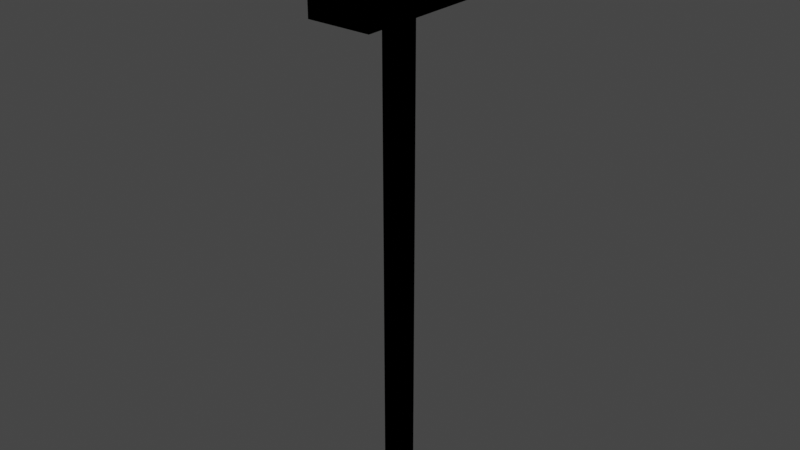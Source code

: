 # Source: mail_box.blend  (saved by Blender 3.3.6; exported with 4.5.12 LTS)
import bpy
from mathutils import Matrix  # noqa: F401  (used for matrix-valued properties, if any)

bpy.ops.wm.read_factory_settings(use_empty=True)
scene = bpy.context.scene
scene.name = 'Scene'

# ---- collections
col_collection = bpy.data.collections.new('Collection'); scene.collection.children.link(col_collection)

# ---- images (referenced by path relative to the original .blend; pixels are not part of the script)
import os
ASSET_DIR = os.environ.get("B2B_ASSET_DIR", "")  # directory of the original .blend (textures are referenced by path, not embedded)
HERE = os.path.dirname(os.path.abspath(__file__))  # packed textures are extracted next to this script under _unpacked/

def load_image(name, relpath, width, height, colorspace="sRGB"):
    """Load a texture the original file referenced (path relative to the .blend, or extracted next to this script)."""
    p = next((c for c in (os.path.join(HERE, relpath), os.path.join(ASSET_DIR, relpath)) if relpath and os.path.exists(c)), "")
    if p:
        img = bpy.data.images.load(p, check_existing=True)
        img.name = name
    else:  # same state as the original file: an image datablock whose file is absent (Cycles renders it pink)
        img = bpy.data.images.new(name, width, height)
        img.source = "FILE"
        img.filepath = "//" + (relpath or name)
    img.colorspace_settings.name = colorspace
    return img
img_mail_box_png = load_image('mail_box.png', '_unpacked/mail_box.b593d271.png', 512, 512, 'sRGB')

# ---- materials (node trees are filled in below, after node groups)
mat_material = bpy.data.materials.new('Material')
mat_material.alpha_threshold = 0.0
mat_material.use_backface_culling = True
mat_material.use_transparent_shadow = False
mat_material.roughness = 0.5
mat_material.line_color = (0.0, 0.0, 0.0, 1.0)
mat_outline = bpy.data.materials.new('outline')
mat_outline.use_backface_culling = True

# ---- material node trees
mat_material.use_nodes = True; mat_material.node_tree.nodes.clear()
_N = mat_material.node_tree.nodes; _L = mat_material.node_tree.links
n0 = _N.new('ShaderNodeOutputMaterial'); n0.name = 'Material Output'; n0.location = (300, 300)
n1 = _N.new('ShaderNodeTexImage'); n1.name = 'Image Texture'; n1.location = (-474, 251)
n1.image = img_mail_box_png
n2 = _N.new('ShaderNodeBsdfPrincipled'); n2.name = 'Principled BSDF'; n2.location = (10, 300)
n2.distribution = 'GGX'
n2.subsurface_method = 'RANDOM_WALK_SKIN'
n2.inputs[3].default_value = 1.45
n2.inputs[13].default_value = 0.0
n2.inputs[27].default_value = (0.0, 0.0, 0.0, 1.0)
n2.inputs[28].default_value = 1.0
_L.new(n2.outputs[0], n0.inputs[0])
_L.new(n1.outputs[0], n2.inputs[0])
_L.new(n1.outputs[1], n2.inputs[4])
n0.is_active_output = True
mat_outline.use_nodes = True; mat_outline.node_tree.nodes.clear()
_N = mat_outline.node_tree.nodes; _L = mat_outline.node_tree.links
n0 = _N.new('ShaderNodeBsdfPrincipled'); n0.name = 'Principled BSDF'; n0.location = (10, 300)
n0.distribution = 'GGX'
n0.subsurface_method = 'RANDOM_WALK_SKIN'
n0.inputs[0].default_value = (0.0, 0.0, 0.0, 1.0)
n0.inputs[2].default_value = 1.0
n0.inputs[3].default_value = 1.45
n0.inputs[13].default_value = 0.0
n0.inputs[27].default_value = (0.0, 0.0, 0.0, 1.0)
n0.inputs[28].default_value = 1.0
n1 = _N.new('ShaderNodeOutputMaterial'); n1.name = 'Material Output'; n1.location = (300, 300)
n1.target = 'CYCLES'
n2 = _N.new('ShaderNodeOutputMaterial'); n2.name = 'Material Output.001'; n2.location = (0, 0)
n2.target = 'EEVEE'
n3 = _N.new('ShaderNodeMixShader'); n3.name = 'Mix Shader'; n3.location = (0, 0)
n3.label = 'Disable Shadow'
n3.hide = True
n4 = _N.new('ShaderNodeLightPath'); n4.name = 'Light Path'; n4.location = (0, 0)
n4.hide = True
n5 = _N.new('ShaderNodeBsdfTransparent'); n5.name = 'Transparent BSDF'; n5.location = (0, 0)
n5.hide = True
_L.new(n0.outputs[0], n1.inputs[0])
_L.new(n0.outputs[0], n3.inputs[1])
_L.new(n3.outputs[0], n2.inputs[0])
_L.new(n4.outputs[1], n3.inputs[0])
_L.new(n5.outputs[0], n3.inputs[2])
n1.is_active_output = True

# ---- world
world_world = bpy.data.worlds.new('World'); scene.world = world_world
world_world.use_nodes = True; world_world.node_tree.nodes.clear()
_N = world_world.node_tree.nodes; _L = world_world.node_tree.links
n0 = _N.new('ShaderNodeOutputWorld'); n0.name = 'World Output'; n0.location = (300, 300)
n1 = _N.new('ShaderNodeBackground'); n1.name = 'Background'; n1.location = (10, 300)
n1.inputs[0].default_value = (0.05088, 0.05088, 0.05088, 1.0)
_L.new(n1.outputs[0], n0.inputs[0])
n0.is_active_output = True
world_world.color = (0.05088, 0.05088, 0.05088)
world_world.use_sun_shadow = False
world_world.sun_shadow_jitter_overblur = 0.0

# ---- meshes
me_cube_001 = bpy.data.meshes.new('Cube.001')
me_cube_001.from_pydata([(-0.09978, -0.09978, -1.964e-05), (-0.09978, -0.09978, 6.041), (-0.09978, 0.09978, -1.964e-05), (-0.09978, 0.09978, 6.041), (0.09978, -0.09978, -1.964e-05), (0.09978, -0.09978, 6.041), (0.09978, 0.09978, -1.964e-05), (0.09978, 0.09978, 6.041), (-0.3716, -0.8681, 6.029), (-0.3716, 0.8681, 6.029), (0.3716, -0.8681, 6.029), (0.3716, 0.8681, 6.029), (-0.03221, -0.8681, 7.171), (-0.3716, -0.8681, 6.832), (-0.2019, -0.8681, 7.126), (-0.3262, -0.8681, 7.002), (-0.3716, 0.8681, 6.832), (-0.03221, 0.8681, 7.171), (-0.3262, 0.8681, 7.002), (-0.2019, 0.8681, 7.126), (0.3716, -0.8681, 6.832), (0.03221, -0.8681, 7.171), (0.3262, -0.8681, 7.002), (0.2019, -0.8681, 7.126), (0.03221, 0.8681, 7.171), (0.3716, 0.8681, 6.832), (0.2019, 0.8681, 7.126), (0.3262, 0.8681, 7.002), (0.3806, -0.3572, 6.83), (0.3806, -0.3572, 6.69), (0.3806, 0.4457, 6.83), (0.3806, 0.4457, 6.69), (0.377, -0.3572, 6.83), (0.377, -0.3572, 6.69), (0.377, 0.4457, 6.83), (0.377, 0.4457, 6.69), (0.3516, 0.8063, 6.062), (-0.3516, 0.8063, 6.062), (-0.3516, -0.8063, 6.062), (0.3516, -0.8063, 6.062), (-0.191, -0.8063, 7.1), (-0.03047, -0.8063, 7.143), (-0.03047, 0.8063, 7.143), (-0.191, 0.8063, 7.1), (-0.3086, -0.8063, 6.982), (-0.3086, 0.8063, 6.982), (-0.3516, -0.8063, 6.822), (-0.3516, 0.8063, 6.822), (0.191, 0.8063, 7.1), (0.03047, 0.8063, 7.143), (0.03047, -0.8063, 7.143), (0.191, -0.8063, 7.1), (0.3086, 0.8063, 6.982), (0.3086, -0.8063, 6.982), (0.3516, 0.8063, 6.822), (0.3516, -0.8063, 6.822)], [], [(1, 2, 0), (3, 6, 2), (7, 4, 6), (5, 0, 4), (17, 21, 24), (25, 10, 11), (13, 9, 8), (11, 8, 9), (25, 36, 54), (17, 14, 12), (19, 15, 14), (18, 13, 15), (21, 26, 24), (23, 27, 26), (22, 25, 27), (26, 49, 24), (29, 30, 28), (34, 33, 32), (47, 49, 54), (55, 41, 46), (20, 53, 55), (15, 40, 14), (9, 36, 11), (23, 50, 51), (18, 43, 45), (20, 39, 10), (12, 50, 21), (10, 38, 8), (27, 48, 26), (13, 44, 15), (13, 38, 46), (14, 41, 12), (22, 51, 53), (16, 45, 47), (16, 37, 9), (24, 42, 17), (19, 42, 43), (25, 52, 27), (1, 3, 2), (3, 7, 6), (7, 5, 4), (5, 1, 0), (17, 12, 21), (25, 20, 10), (13, 16, 9), (11, 10, 8), (25, 11, 36), (17, 19, 14), (19, 18, 15), (18, 16, 13), (21, 23, 26), (23, 22, 27), (22, 20, 25), (26, 48, 49), (29, 31, 30), (34, 35, 33), (36, 37, 47), (47, 45, 43), (43, 42, 47), (42, 49, 47), (49, 48, 52), (52, 54, 49), (54, 36, 47), (38, 39, 55), (55, 53, 51), (51, 50, 55), (50, 41, 55), (41, 40, 44), (44, 46, 41), (46, 38, 55), (20, 22, 53), (15, 44, 40), (9, 37, 36), (23, 21, 50), (18, 19, 43), (20, 55, 39), (12, 41, 50), (10, 39, 38), (27, 52, 48), (13, 46, 44), (13, 8, 38), (14, 40, 41), (22, 23, 51), (16, 18, 45), (16, 47, 37), (24, 49, 42), (19, 17, 42), (25, 54, 52)])
me_cube_001.polygons.foreach_set('use_smooth', [1, 1, 1, 1, 1, 1, 1, 1, 1, 1, 1, 1, 1, 1, 1, 1, 0, 0, 1, 1, 1, 1, 1, 1, 1, 1, 1, 1, 1, 1, 1, 1, 1, 1, 1, 1, 1, 1, 1, 1, 1, 1, 1, 1, 1, 1, 1, 1, 1, 1, 1, 1, 1, 1, 0, 0, 1, 1, 1, 1, 1, 1, 1, 1, 1, 1, 1, 1, 1, 1, 1, 1, 1, 1, 1, 1, 1, 1, 1, 1, 1, 1, 1, 1, 1, 1, 1, 1])
_uv = me_cube_001.uv_layers.new(name='UVMap')
_uv.uv.foreach_set('vector', [0.0, 1.0, 0.25, 0.0, 0.0, 0.0, 0.0, 1.0, 0.2559, 0.0, 0.0, 0.0, 0.25, 1.0, 0.0, 0.0, 0.25, 0.0, 0.2559, 1.0, 0.0, 0.0, 0.2559, 0.0, 0.9965, 0.964, 0.2581, 0.964, 0.9965, 0.964, 0.9965, 0.8495, 0.2581, 0.5791, 0.9965, 0.5791, 0.2581, 0.8495, 0.9965, 0.5791, 0.2581, 0.5791, 0.9965, 0.5791, 0.2581, 0.9985, 0.9965, 0.9985, 0.9965, 0.8495, 0.9965, 0.5791, 0.9965, 0.8495, 0.9965, 0.964, 0.2581, 0.9486, 0.2581, 0.964, 0.9965, 0.9486, 0.2581, 0.9068, 0.2581, 0.9486, 0.9965, 0.9068, 0.2581, 0.8495, 0.2581, 0.9068, 0.2581, 0.964, 0.9965, 0.9486, 0.9965, 0.964, 0.2581, 0.9486, 0.9965, 0.9068, 0.9965, 0.9486, 0.2581, 0.9068, 0.9965, 0.8495, 0.9965, 0.9068, 0.9965, 0.9486, 0.9965, 0.964, 0.9965, 0.964, 0.9902, 0.4756, 0.7076, 0.5276, 0.9902, 0.5276, 0.7076, 0.5276, 0.9902, 0.4756, 0.9902, 0.5276, 0.2813, 0.384, 0.4995, 0.5527, 0.6829, 0.384, 0.6829, 0.384, 0.4647, 0.5527, 0.2813, 0.384, 0.2581, 0.8495, 0.2581, 0.9068, 0.2581, 0.8495, 0.2581, 0.9068, 0.2581, 0.9486, 0.2581, 0.9486, 0.9965, 0.5791, 0.9965, 0.5791, 0.9965, 0.5791, 0.2581, 0.9486, 0.2581, 0.964, 0.2581, 0.9486, 0.9965, 0.9068, 0.9965, 0.9486, 0.9965, 0.9068, 0.2581, 0.8495, 0.2581, 0.5791, 0.2581, 0.5791, 0.2581, 0.964, 0.2581, 0.964, 0.2581, 0.964, 0.2581, 0.5791, 0.2581, 0.5791, 0.2581, 0.5791, 0.9965, 0.9068, 0.9965, 0.9486, 0.9965, 0.9486, 0.2581, 0.8495, 0.2581, 0.9068, 0.2581, 0.9068, 0.2581, 0.8495, 0.2581, 0.5791, 0.2581, 0.8495, 0.2581, 0.9486, 0.2581, 0.964, 0.2581, 0.964, 0.2581, 0.9068, 0.2581, 0.9486, 0.2581, 0.9068, 0.9965, 0.8495, 0.9965, 0.9068, 0.9965, 0.8495, 0.9965, 0.8495, 0.9965, 0.5791, 0.9965, 0.5791, 0.9965, 0.964, 0.9965, 0.964, 0.9965, 0.964, 0.9965, 0.9486, 0.9965, 0.964, 0.9965, 0.9486, 0.9965, 0.8495, 0.9965, 0.9068, 0.9965, 0.9068, 0.0, 1.0, 0.25, 1.0, 0.25, 0.0, 0.0, 1.0, 0.2559, 1.0, 0.2559, 0.0, 0.25, 1.0, 0.0, 1.0, 0.0, 0.0, 0.2559, 1.0, 0.0, 1.0, 0.0, 0.0, 0.9965, 0.964, 0.2581, 0.964, 0.2581, 0.964, 0.9965, 0.8495, 0.2581, 0.8495, 0.2581, 0.5791, 0.2581, 0.8495, 0.9965, 0.8495, 0.9965, 0.5791, 0.9965, 0.5791, 0.2581, 0.5791, 0.2581, 0.9985, 0.9965, 0.8495, 0.9965, 0.5791, 0.9965, 0.5791, 0.9965, 0.964, 0.9965, 0.9486, 0.2581, 0.9486, 0.9965, 0.9486, 0.9965, 0.9068, 0.2581, 0.9068, 0.9965, 0.9068, 0.9965, 0.8495, 0.2581, 0.8495, 0.2581, 0.964, 0.2581, 0.9486, 0.9965, 0.9486, 0.2581, 0.9486, 0.2581, 0.9068, 0.9965, 0.9068, 0.2581, 0.9068, 0.2581, 0.8495, 0.9965, 0.8495, 0.9965, 0.9486, 0.9965, 0.9486, 0.9965, 0.964, 0.9902, 0.4756, 0.7076, 0.4756, 0.7076, 0.5276, 0.7076, 0.5276, 0.7076, 0.4756, 0.9902, 0.4756, 0.6829, 0.007216, 0.2813, 0.007216, 0.2813, 0.384, 0.2813, 0.384, 0.3059, 0.4637, 0.373, 0.5221, 0.373, 0.5221, 0.4647, 0.5527, 0.2813, 0.384, 0.4647, 0.5527, 0.4995, 0.5527, 0.2813, 0.384, 0.4995, 0.5527, 0.5912, 0.5221, 0.6583, 0.4637, 0.6583, 0.4637, 0.6829, 0.384, 0.4995, 0.5527, 0.6829, 0.384, 0.6829, 0.007216, 0.2813, 0.384, 0.2813, 0.007216, 0.6829, 0.007216, 0.6829, 0.384, 0.6829, 0.384, 0.6583, 0.4637, 0.5912, 0.5221, 0.5912, 0.5221, 0.4995, 0.5527, 0.6829, 0.384, 0.4995, 0.5527, 0.4647, 0.5527, 0.6829, 0.384, 0.4647, 0.5527, 0.373, 0.5221, 0.3059, 0.4637, 0.3059, 0.4637, 0.2813, 0.384, 0.4647, 0.5527, 0.2813, 0.384, 0.2813, 0.007216, 0.6829, 0.384, 0.2581, 0.8495, 0.2581, 0.9068, 0.2581, 0.9068, 0.2581, 0.9068, 0.2581, 0.9068, 0.2581, 0.9486, 0.9965, 0.5791, 0.9965, 0.5791, 0.9965, 0.5791, 0.2581, 0.9486, 0.2581, 0.964, 0.2581, 0.964, 0.9965, 0.9068, 0.9965, 0.9486, 0.9965, 0.9486, 0.2581, 0.8495, 0.2581, 0.8495, 0.2581, 0.5791, 0.2581, 0.964, 0.2581, 0.964, 0.2581, 0.964, 0.2581, 0.5791, 0.2581, 0.5791, 0.2581, 0.5791, 0.9965, 0.9068, 0.9965, 0.9068, 0.9965, 0.9486, 0.2581, 0.8495, 0.2581, 0.8495, 0.2581, 0.9068, 0.2581, 0.8495, 0.2581, 0.5791, 0.2581, 0.5791, 0.2581, 0.9486, 0.2581, 0.9486, 0.2581, 0.964, 0.2581, 0.9068, 0.2581, 0.9486, 0.2581, 0.9486, 0.9965, 0.8495, 0.9965, 0.9068, 0.9965, 0.9068, 0.9965, 0.8495, 0.9965, 0.8495, 0.9965, 0.5791, 0.9965, 0.964, 0.9965, 0.964, 0.9965, 0.964, 0.9965, 0.9486, 0.9965, 0.964, 0.9965, 0.964, 0.9965, 0.8495, 0.9965, 0.8495, 0.9965, 0.9068])
me_cube_001.materials.append(mat_material)
me_cube_001.materials.append(mat_outline)
me_cube_001.update()

# ---- objects
ob_mail_box = bpy.data.objects.new('mail_box', me_cube_001)

# ---- transforms, parenting, visibility, modifiers, constraints
ob_mail_box.location = (0.0, 0.0, 0.0)
_m = ob_mail_box.modifiers.new('Solidify', 'SOLIDIFY')
_m.thickness = -0.03
_m.material_offset = 1
_m.use_flip_normals = True

# ---- collection membership
col_collection.objects.link(ob_mail_box)

# ---- scene / render settings (as saved in the file)
scene.frame_start = 1; scene.frame_end = 250; scene.frame_set(1)
scene.render.engine = 'BLENDER_EEVEE_NEXT'
scene.cycles.sampling_pattern = 'TABULATED_SOBOL'
scene.cycles.use_light_tree = False
scene.view_settings.view_transform = 'Filmic'
bpy.context.view_layer.update()

# ---- added for rendering (the .blend has no active camera and no usable light): camera, sun
cam_auto = bpy.data.cameras.new('AutoCamera')
cam_auto.lens = 50.0
cam_auto.sensor_width = 36.0
cam_auto.clip_end = 1000.0
ob_auto_camera = bpy.data.objects.new('AutoCamera', cam_auto)
scene.collection.objects.link(ob_auto_camera)
ob_auto_camera.location = (6.8996, -8.26422, 9.09943)
ob_auto_camera.rotation_euler = (1.09748, -7.21219e-08, 0.694738)
scene.camera = ob_auto_camera
light_auto_sun = bpy.data.lights.new('AutoSun', 'SUN')
light_auto_sun.energy = 3.0
light_auto_sun.angle = 0.0523599
ob_auto_sun = bpy.data.objects.new('AutoSun', light_auto_sun)
scene.collection.objects.link(ob_auto_sun)
ob_auto_sun.rotation_euler = (0.872665, 0.174533, 0.523599)
bpy.context.view_layer.update()
